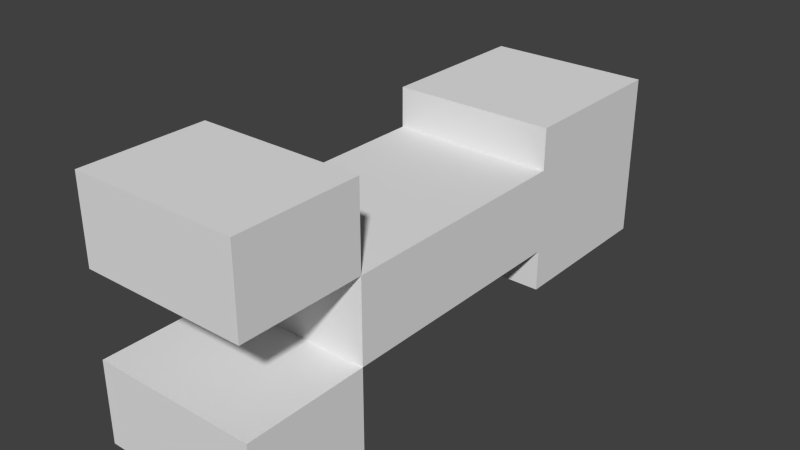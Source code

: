 # Source: creeper.blend  (saved by Blender 2.74.0; exported with 4.5.12 LTS)
import bpy
from mathutils import Matrix  # noqa: F401  (used for matrix-valued properties, if any)

bpy.ops.wm.read_factory_settings(use_empty=True)
scene = bpy.context.scene
scene.name = 'Scene'

# ---- collections
col_collection_1 = bpy.data.collections.new('Collection 1'); scene.collection.children.link(col_collection_1)

# ---- materials (node trees are filled in below, after node groups)
mat_creeper = bpy.data.materials.new('creeper')
mat_creeper.alpha_threshold = 0.0
mat_creeper.use_transparent_shadow = False
mat_creeper.preview_render_type = 'CUBE'
mat_creeper.roughness = 0.5
mat_creeper.line_color = (0.0, 0.0, 0.0, 1.0)

# ---- material node trees

# ---- world
world_world = bpy.data.worlds.new('World'); scene.world = world_world
world_world.color = (0.05088, 0.05088, 0.05088)
world_world.use_sun_shadow = False
world_world.sun_shadow_jitter_overblur = 0.0
world_world.cycles.sampling_method = 'MANUAL'
world_world.cycles.sample_map_resolution = 256

# ---- meshes
me_cube_005 = bpy.data.meshes.new('Cube.005')
me_cube_005.from_pydata([(0.125, 0.0, -0.125), (0.125, -0.375, -0.125), (-0.125, -0.375, -0.125), (-0.125, 4.768e-07, -0.125), (0.125, -4.768e-07, 0.125), (0.125, -0.375, 0.125), (-0.125, -0.375, 0.125), (-0.125, 0.0, 0.125)], [], [(0, 1, 2, 3), (4, 7, 6, 5), (0, 4, 5, 1), (1, 5, 6, 2), (2, 6, 7, 3), (4, 0, 3, 7)])
_uv = me_cube_005.uv_layers.new(name='normal')
_uv.uv.foreach_set('vector', [0.0625, 0.375, 0.0625, 0.1875, 0.125, 0.1875, 0.125, 0.375, 0.1875, 0.375, 0.25, 0.375, 0.25, 0.1875, 0.1875, 0.1875, 0.0625, 0.375, 0.0, 0.375, 0.0, 0.1875, 0.0625, 0.1875, 0.125, 0.5, 0.125, 0.375, 0.1875, 0.375, 0.1875, 0.5, 0.125, 0.1875, 0.1875, 0.1875, 0.1875, 0.375, 0.125, 0.375, 0.0625, 0.5, 0.0625, 0.375, 0.125, 0.375, 0.125, 0.5])
me_cube_005.materials.append(mat_creeper)
me_cube_005.use_remesh_preserve_volume = False
me_cube_005.use_remesh_preserve_attributes = False
me_cube_005.use_mirror_vertex_groups = False
me_cube_005.update()
me_cube_004 = bpy.data.meshes.new('Cube.004')
me_cube_004.from_pydata([(0.125, 0.0, -0.125), (0.125, -0.375, -0.125), (-0.125, -0.375, -0.125), (-0.125, 4.768e-07, -0.125), (0.125, -4.768e-07, 0.125), (0.125, -0.375, 0.125), (-0.125, -0.375, 0.125), (-0.125, 0.0, 0.125)], [], [(0, 1, 2, 3), (4, 7, 6, 5), (0, 4, 5, 1), (1, 5, 6, 2), (2, 6, 7, 3), (4, 0, 3, 7)])
_uv = me_cube_004.uv_layers.new(name='normal')
_uv.uv.foreach_set('vector', [0.0625, 0.375, 0.0625, 0.1875, 0.125, 0.1875, 0.125, 0.375, 0.1875, 0.375, 0.25, 0.375, 0.25, 0.1875, 0.1875, 0.1875, 0.0625, 0.375, 0.0, 0.375, 0.0, 0.1875, 0.0625, 0.1875, 0.125, 0.5, 0.125, 0.375, 0.1875, 0.375, 0.1875, 0.5, 0.125, 0.1875, 0.1875, 0.1875, 0.1875, 0.375, 0.125, 0.375, 0.0625, 0.5, 0.0625, 0.375, 0.125, 0.375, 0.125, 0.5])
me_cube_004.materials.append(mat_creeper)
me_cube_004.use_remesh_preserve_volume = False
me_cube_004.use_remesh_preserve_attributes = False
me_cube_004.use_mirror_vertex_groups = False
me_cube_004.update()
me_cube_003 = bpy.data.meshes.new('Cube.003')
me_cube_003.from_pydata([(0.125, 0.0, -0.125), (0.125, -0.375, -0.125), (-0.125, -0.375, -0.125), (-0.125, 4.768e-07, -0.125), (0.125, -4.768e-07, 0.125), (0.125, -0.375, 0.125), (-0.125, -0.375, 0.125), (-0.125, 0.0, 0.125)], [], [(0, 1, 2, 3), (4, 7, 6, 5), (0, 4, 5, 1), (1, 5, 6, 2), (2, 6, 7, 3), (4, 0, 3, 7)])
_uv = me_cube_003.uv_layers.new(name='normal')
_uv.uv.foreach_set('vector', [0.0625, 0.375, 0.0625, 0.1875, 0.125, 0.1875, 0.125, 0.375, 0.1875, 0.375, 0.25, 0.375, 0.25, 0.1875, 0.1875, 0.1875, 0.0625, 0.375, 0.0, 0.375, 0.0, 0.1875, 0.0625, 0.1875, 0.125, 0.5, 0.125, 0.375, 0.1875, 0.375, 0.1875, 0.5, 0.125, 0.1875, 0.1875, 0.1875, 0.1875, 0.375, 0.125, 0.375, 0.0625, 0.5, 0.0625, 0.375, 0.125, 0.375, 0.125, 0.5])
me_cube_003.materials.append(mat_creeper)
me_cube_003.use_remesh_preserve_volume = False
me_cube_003.use_remesh_preserve_attributes = False
me_cube_003.use_mirror_vertex_groups = False
me_cube_003.update()
me_cube_002 = bpy.data.meshes.new('Cube.002')
me_cube_002.from_pydata([(0.125, 0.0, -0.125), (0.125, -0.375, -0.125), (-0.125, -0.375, -0.125), (-0.125, 4.768e-07, -0.125), (0.125, -4.768e-07, 0.125), (0.125, -0.375, 0.125), (-0.125, -0.375, 0.125), (-0.125, 0.0, 0.125)], [], [(0, 1, 2, 3), (4, 7, 6, 5), (0, 4, 5, 1), (1, 5, 6, 2), (2, 6, 7, 3), (4, 0, 3, 7)])
_uv = me_cube_002.uv_layers.new(name='normal')
_uv.uv.foreach_set('vector', [0.0625, 0.375, 0.0625, 0.1875, 0.125, 0.1875, 0.125, 0.375, 0.1875, 0.375, 0.25, 0.375, 0.25, 0.1875, 0.1875, 0.1875, 0.0625, 0.375, 0.0, 0.375, 0.0, 0.1875, 0.0625, 0.1875, 0.125, 0.5, 0.125, 0.375, 0.1875, 0.375, 0.1875, 0.5, 0.125, 0.1875, 0.1875, 0.1875, 0.1875, 0.375, 0.125, 0.375, 0.0625, 0.5, 0.0625, 0.375, 0.125, 0.375, 0.125, 0.5])
me_cube_002.materials.append(mat_creeper)
me_cube_002.use_remesh_preserve_volume = False
me_cube_002.use_remesh_preserve_attributes = False
me_cube_002.use_mirror_vertex_groups = False
me_cube_002.update()
me_cube_001 = bpy.data.meshes.new('Cube.001')
me_cube_001.from_pydata([(0.25, 0.75, -0.125), (0.25, 0.0, -0.125), (-0.25, 1.788e-07, -0.125), (-0.25, 0.75, -0.125), (0.25, 0.75, 0.125), (0.25, -5.96e-07, 0.125), (-0.25, 3.576e-07, 0.125), (-0.25, 0.75, 0.125)], [], [(0, 1, 2, 3), (4, 7, 6, 5), (0, 4, 5, 1), (1, 5, 6, 2), (2, 6, 7, 3), (4, 0, 3, 7)])
_uv = me_cube_001.uv_layers.new(name='normal')
_uv.uv.foreach_set('vector', [0.3125, 0.375, 0.3125, 0.0, 0.4375, 0.0, 0.4375, 0.375, 0.5, 0.375, 0.625, 0.375, 0.625, 0.0, 0.5, 0.0, 0.3125, 0.375, 0.25, 0.375, 0.25, 0.0, 0.3125, 0.0, 0.4375, 0.5, 0.4375, 0.375, 0.5625, 0.375, 0.5625, 0.5, 0.4375, 0.0, 0.5, 0.0, 0.5, 0.375, 0.4375, 0.375, 0.3125, 0.5, 0.3125, 0.375, 0.4375, 0.375, 0.4375, 0.5])
me_cube_001.materials.append(mat_creeper)
me_cube_001.use_remesh_preserve_volume = False
me_cube_001.use_remesh_preserve_attributes = False
me_cube_001.use_mirror_vertex_groups = False
me_cube_001.update()
me_cube = bpy.data.meshes.new('Cube')
me_cube.from_pydata([(0.25, 0.5, -0.25), (0.25, -1.192e-07, -0.25), (-0.25, 1.192e-07, -0.25), (-0.25, 0.5, -0.25), (0.25, 0.5, 0.25), (0.25, -7.153e-07, 0.25), (-0.25, 2.384e-07, 0.25), (-0.25, 0.5, 0.25)], [], [(0, 1, 2, 3), (4, 7, 6, 5), (0, 4, 5, 1), (1, 5, 6, 2), (2, 6, 7, 3), (4, 0, 3, 7)])
_uv = me_cube.uv_layers.new(name='normal')
_uv.uv.foreach_set('vector', [0.125, 0.75, 0.125, 0.5, 0.25, 0.5, 0.25, 0.75, 0.375, 0.75, 0.5, 0.75, 0.5, 0.5, 0.375, 0.5, 0.125, 0.75, 0.0, 0.75, 0.0, 0.5, 0.125, 0.5, 0.25, 1.0, 0.25, 0.75, 0.375, 0.75, 0.375, 1.0, 0.25, 0.5, 0.375, 0.5, 0.375, 0.75, 0.25, 0.75, 0.125, 1.0, 0.125, 0.75, 0.25, 0.75, 0.25, 1.0])
me_cube.materials.append(mat_creeper)
me_cube.use_remesh_preserve_volume = False
me_cube.use_remesh_preserve_attributes = False
me_cube.use_mirror_vertex_groups = False
me_cube.update()

# ---- objects
ob_r_leg = bpy.data.objects.new('R_LEG', me_cube_005)
ob_l_leg = bpy.data.objects.new('L_LEG', me_cube_004)
ob_r_arm = bpy.data.objects.new('R_ARM', me_cube_003)
ob_l_arm = bpy.data.objects.new('L_ARM', me_cube_002)
ob_body = bpy.data.objects.new('BODY', me_cube_001)
ob_head = bpy.data.objects.new('HEAD', me_cube)

# ---- transforms, parenting, visibility, modifiers, constraints
ob_r_leg.location = (0.125, 0.375, -0.25)
ob_r_leg.lock_rotations_4d = False
ob_r_leg.empty_display_type = 'ARROWS'
ob_r_leg.lineart.crease_threshold = 0.0
ob_l_leg.location = (-0.125, 0.375, -0.25)
ob_l_leg.lock_rotations_4d = False
ob_l_leg.empty_display_type = 'ARROWS'
ob_l_leg.lineart.crease_threshold = 0.0
ob_r_arm.location = (0.125, 0.375, 0.25)
ob_r_arm.lock_rotations_4d = False
ob_r_arm.empty_display_type = 'ARROWS'
ob_r_arm.lineart.crease_threshold = 0.0
ob_l_arm.location = (-0.125, 0.375, 0.25)
ob_l_arm.lock_rotations_4d = False
ob_l_arm.empty_display_type = 'ARROWS'
ob_l_arm.lineart.crease_threshold = 0.0
ob_body.location = (0.0, 0.375, 0.0)
ob_body.lock_rotations_4d = False
ob_body.empty_display_type = 'ARROWS'
ob_body.lineart.crease_threshold = 0.0
ob_head.location = (0.0, 1.125, 0.0)
ob_head.lock_rotations_4d = False
ob_head.empty_display_type = 'ARROWS'
ob_head.lineart.crease_threshold = 0.0

# ---- collection membership
col_collection_1.objects.link(ob_r_leg)
col_collection_1.objects.link(ob_l_leg)
col_collection_1.objects.link(ob_r_arm)
col_collection_1.objects.link(ob_l_arm)
col_collection_1.objects.link(ob_body)
col_collection_1.objects.link(ob_head)

# ---- scene / render settings (as saved in the file)
scene.frame_start = 1; scene.frame_end = 250; scene.frame_set(1)
scene.render.engine = 'BLENDER_EEVEE_NEXT'
scene.render.resolution_percentage = 50
scene.render.dither_intensity = 0.0
scene.cycles.use_denoising = False
scene.cycles.samples = 10
scene.cycles.sampling_pattern = 'TABULATED_SOBOL'
scene.cycles.light_sampling_threshold = 0.0
scene.cycles.use_adaptive_sampling = False
scene.cycles.use_light_tree = False
scene.cycles.blur_glossy = 0.0
scene.cycles.pixel_filter_type = 'GAUSSIAN'
scene.cycles.sample_clamp_indirect = 0.0
scene.view_settings.view_transform = 'Standard'
bpy.context.view_layer.update()

# ---- added for rendering (the .blend has no active camera and no usable light): camera, sun
cam_auto = bpy.data.cameras.new('AutoCamera')
cam_auto.lens = 50.0
cam_auto.sensor_width = 36.0
cam_auto.clip_end = 1000.0
ob_auto_camera = bpy.data.objects.new('AutoCamera', cam_auto)
scene.collection.objects.link(ob_auto_camera)
ob_auto_camera.location = (1.71931, -1.25067, 1.37545)
ob_auto_camera.rotation_euler = (1.09748, -7.21219e-08, 0.694738)
scene.camera = ob_auto_camera
light_auto_sun = bpy.data.lights.new('AutoSun', 'SUN')
light_auto_sun.energy = 3.0
light_auto_sun.angle = 0.0523599
ob_auto_sun = bpy.data.objects.new('AutoSun', light_auto_sun)
scene.collection.objects.link(ob_auto_sun)
ob_auto_sun.rotation_euler = (0.872665, 0.174533, 0.523599)
bpy.context.view_layer.update()
